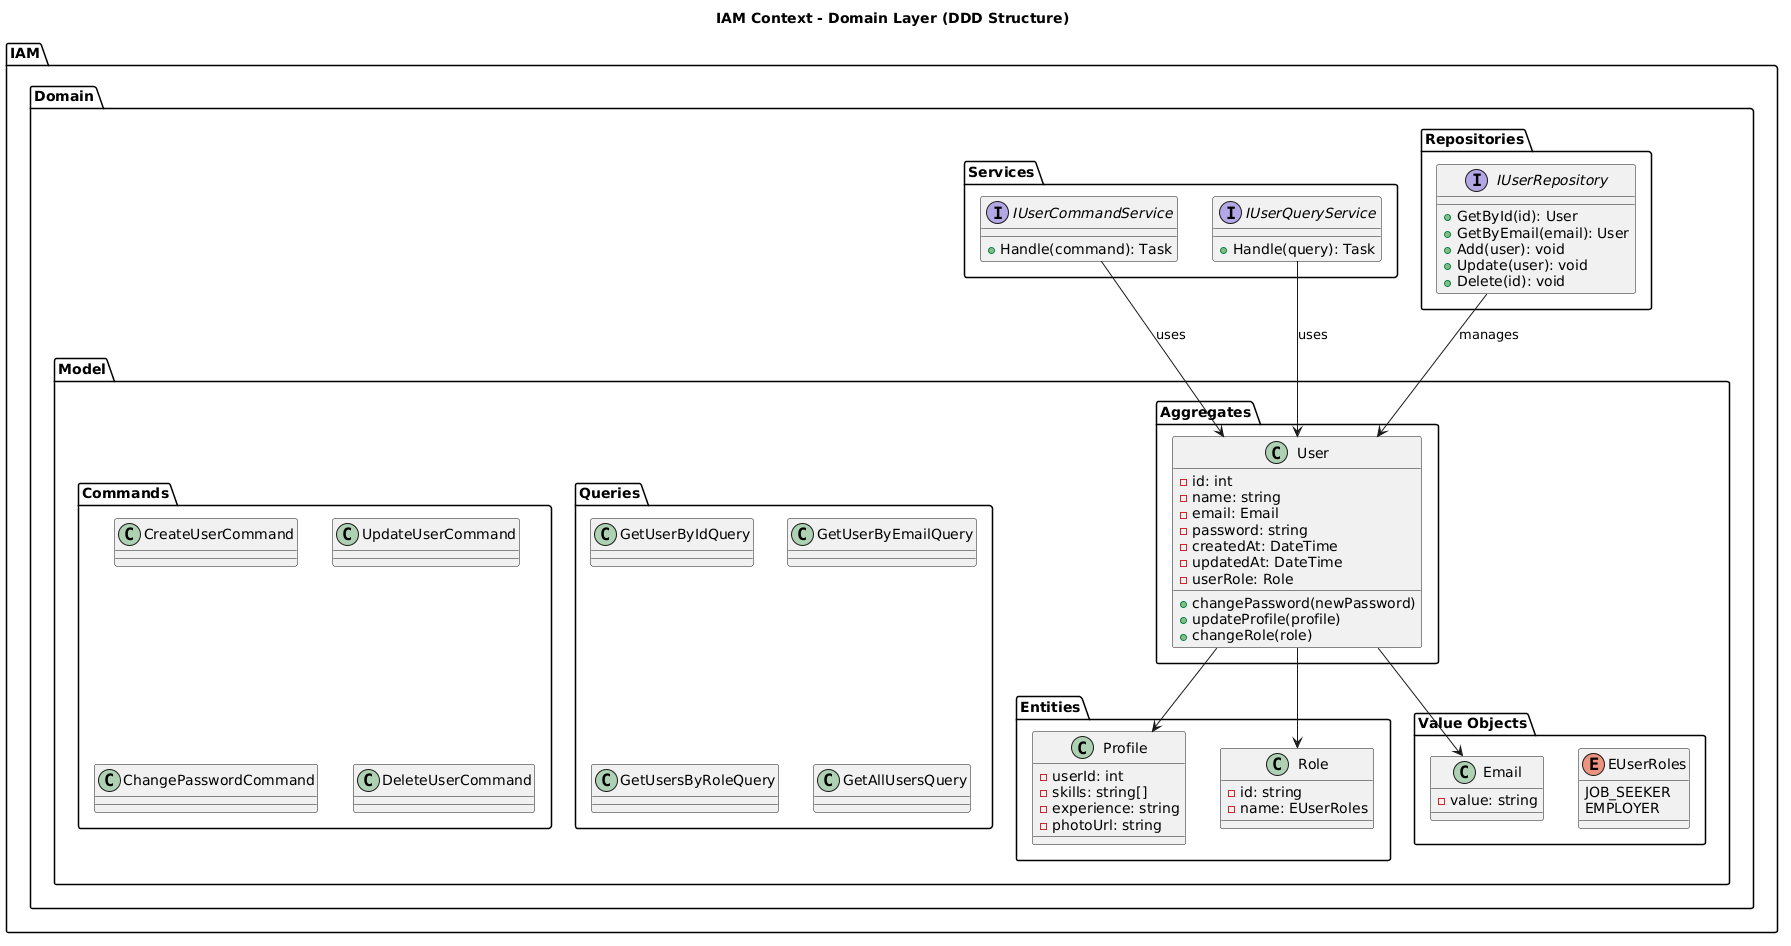

The diagram above was rendered by PlantUML. Its source (embedded in the PNG):
@startuml
title IAM Context - Domain Layer (DDD Structure)

package "IAM" {

  package "Domain" {

    ' =========================
    ' Services
    ' =========================
    package "Services" {
      interface IUserCommandService {
        +Handle(command): Task
      }

      interface IUserQueryService {
        +Handle(query): Task
      }
    }

    ' =========================
    ' Repositories
    ' =========================
    package "Repositories" {
      interface IUserRepository {
        +GetById(id): User
        +GetByEmail(email): User
        +Add(user): void
        +Update(user): void
        +Delete(id): void
      }
    }

    ' =========================
    ' Model
    ' =========================
    package "Model" {

      ' -------------------------
      ' Commands
      ' -------------------------
      package "Commands" {
        class CreateUserCommand
        class UpdateUserCommand
        class ChangePasswordCommand
        class DeleteUserCommand
      }

      ' -------------------------
      ' Queries
      ' -------------------------
      package "Queries" {
        class GetUserByIdQuery
        class GetUserByEmailQuery
        class GetUsersByRoleQuery
        class GetAllUsersQuery
      }

      ' -------------------------
      ' Aggregates
      ' -------------------------
      package "Aggregates" {
        class User {
          - id: int
          - name: string
          - email: Email
          - password: string
          - createdAt: DateTime
          - updatedAt: DateTime
          - userRole: Role

          +changePassword(newPassword)
          +updateProfile(profile)
          +changeRole(role)
        }
      }

      ' -------------------------
      ' Entities
      ' -------------------------
      package "Entities" {
        class Profile {
          - userId: int
          - skills: string[]
          - experience: string
          - photoUrl: string
        }

        class Role {
          - id: string
          - name: EUserRoles
        }
      }

      ' -------------------------
      ' Value Objects
      ' -------------------------
      package "Value Objects" {
        class Email {
          - value: string
        }

        enum EUserRoles {
          JOB_SEEKER
          EMPLOYER
        }
      }

    }

    ' =========================
    ' Relationships
    ' =========================
    IUserCommandService --> User : uses
    IUserQueryService --> User : uses
    IUserRepository --> User : manages

    User --> Profile
    User --> Role
    User --> Email

  }

}
@enduml